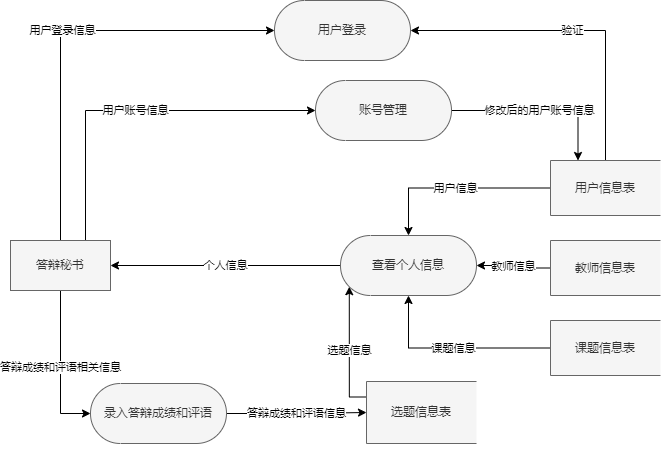

The diagram above was exported from draw.io. Its source (the exported page's mxGraphModel, read from the mxfile embedded in the PNG):
<mxGraphModel dx="1008" dy="1358" grid="1" gridSize="10" guides="1" tooltips="1" connect="1" arrows="1" fold="1" page="1" pageScale="1" pageWidth="827" pageHeight="1169" math="0" shadow="0">
  <root>
    <mxCell id="0" />
    <mxCell id="1" parent="0" />
    <mxCell id="6UEYhTfmVz-Z-PMS-RFD-1" value="用户登录信息" style="edgeStyle=orthogonalEdgeStyle;rounded=0;orthogonalLoop=1;jettySize=auto;html=1;exitX=0.5;exitY=0;exitDx=0;exitDy=0;entryX=0;entryY=0.5;entryDx=0;entryDy=0;entryPerimeter=0;" parent="1" source="6UEYhTfmVz-Z-PMS-RFD-12" target="6UEYhTfmVz-Z-PMS-RFD-13" edge="1">
      <mxGeometry relative="1" as="geometry" />
    </mxCell>
    <mxCell id="6UEYhTfmVz-Z-PMS-RFD-2" value="用户账号信息" style="edgeStyle=orthogonalEdgeStyle;rounded=0;orthogonalLoop=1;jettySize=auto;html=1;exitX=0.75;exitY=0;exitDx=0;exitDy=0;entryX=0;entryY=0.5;entryDx=0;entryDy=0;entryPerimeter=0;" parent="1" source="6UEYhTfmVz-Z-PMS-RFD-12" target="6UEYhTfmVz-Z-PMS-RFD-24" edge="1">
      <mxGeometry relative="1" as="geometry" />
    </mxCell>
    <mxCell id="Ac5ji3fU2DWtgQkSGAtZ-12" value="答辩成绩和评语相关信息" style="edgeStyle=orthogonalEdgeStyle;rounded=0;orthogonalLoop=1;jettySize=auto;html=1;exitX=0.5;exitY=1;exitDx=0;exitDy=0;entryX=0;entryY=0.5;entryDx=0;entryDy=0;entryPerimeter=0;" edge="1" parent="1" source="6UEYhTfmVz-Z-PMS-RFD-12" target="Ac5ji3fU2DWtgQkSGAtZ-10">
      <mxGeometry relative="1" as="geometry" />
    </mxCell>
    <mxCell id="6UEYhTfmVz-Z-PMS-RFD-12" value="答辩秘书" style="html=1;dashed=0;whiteSpace=wrap;fillColor=#f5f5f5;fontColor=#333333;strokeColor=#666666;" parent="1" vertex="1">
      <mxGeometry x="40" y="410" width="100" height="50" as="geometry" />
    </mxCell>
    <mxCell id="6UEYhTfmVz-Z-PMS-RFD-13" value="用户登录" style="html=1;dashed=0;whiteSpace=wrap;shape=mxgraph.dfd.start;fillColor=#f5f5f5;fontColor=#333333;strokeColor=#666666;" parent="1" vertex="1">
      <mxGeometry x="304" y="170" width="136" height="60" as="geometry" />
    </mxCell>
    <mxCell id="6UEYhTfmVz-Z-PMS-RFD-14" value="验证" style="edgeStyle=orthogonalEdgeStyle;rounded=0;orthogonalLoop=1;jettySize=auto;html=1;exitX=0.5;exitY=0;exitDx=0;exitDy=0;entryX=1;entryY=0.5;entryDx=0;entryDy=0;entryPerimeter=0;" parent="1" source="6UEYhTfmVz-Z-PMS-RFD-16" target="6UEYhTfmVz-Z-PMS-RFD-13" edge="1">
      <mxGeometry relative="1" as="geometry" />
    </mxCell>
    <mxCell id="6UEYhTfmVz-Z-PMS-RFD-15" value="用户信息" style="edgeStyle=orthogonalEdgeStyle;rounded=0;orthogonalLoop=1;jettySize=auto;html=1;" parent="1" source="6UEYhTfmVz-Z-PMS-RFD-16" target="6UEYhTfmVz-Z-PMS-RFD-22" edge="1">
      <mxGeometry relative="1" as="geometry" />
    </mxCell>
    <mxCell id="6UEYhTfmVz-Z-PMS-RFD-16" value="用户信息表" style="html=1;dashed=0;whiteSpace=wrap;shape=partialRectangle;right=0;fillColor=#f5f5f5;fontColor=#333333;strokeColor=#666666;" parent="1" vertex="1">
      <mxGeometry x="580" y="330" width="110" height="55" as="geometry" />
    </mxCell>
    <mxCell id="6UEYhTfmVz-Z-PMS-RFD-17" value="教师信息" style="edgeStyle=orthogonalEdgeStyle;rounded=0;orthogonalLoop=1;jettySize=auto;html=1;exitX=0;exitY=0.5;exitDx=0;exitDy=0;entryX=1;entryY=0.5;entryDx=0;entryDy=0;entryPerimeter=0;" parent="1" source="6UEYhTfmVz-Z-PMS-RFD-18" target="6UEYhTfmVz-Z-PMS-RFD-22" edge="1">
      <mxGeometry relative="1" as="geometry" />
    </mxCell>
    <mxCell id="6UEYhTfmVz-Z-PMS-RFD-18" value="教师信息表" style="html=1;dashed=0;whiteSpace=wrap;shape=partialRectangle;right=0;fillColor=#f5f5f5;fontColor=#333333;strokeColor=#666666;" parent="1" vertex="1">
      <mxGeometry x="580" y="410" width="110" height="55" as="geometry" />
    </mxCell>
    <mxCell id="6UEYhTfmVz-Z-PMS-RFD-19" value="课题信息" style="edgeStyle=orthogonalEdgeStyle;rounded=0;orthogonalLoop=1;jettySize=auto;html=1;exitX=0;exitY=0.5;exitDx=0;exitDy=0;entryX=0.5;entryY=0.5;entryDx=0;entryDy=30;entryPerimeter=0;" parent="1" source="6UEYhTfmVz-Z-PMS-RFD-20" target="6UEYhTfmVz-Z-PMS-RFD-22" edge="1">
      <mxGeometry relative="1" as="geometry">
        <mxPoint x="390" y="470" as="targetPoint" />
      </mxGeometry>
    </mxCell>
    <mxCell id="6UEYhTfmVz-Z-PMS-RFD-20" value="课题信息表" style="html=1;dashed=0;whiteSpace=wrap;shape=partialRectangle;right=0;fillColor=#f5f5f5;fontColor=#333333;strokeColor=#666666;" parent="1" vertex="1">
      <mxGeometry x="580" y="490" width="110" height="55" as="geometry" />
    </mxCell>
    <mxCell id="6UEYhTfmVz-Z-PMS-RFD-21" value="个人信息" style="edgeStyle=orthogonalEdgeStyle;rounded=0;orthogonalLoop=1;jettySize=auto;html=1;exitX=0;exitY=0.5;exitDx=0;exitDy=0;exitPerimeter=0;entryX=1;entryY=0.5;entryDx=0;entryDy=0;" parent="1" source="6UEYhTfmVz-Z-PMS-RFD-22" target="6UEYhTfmVz-Z-PMS-RFD-12" edge="1">
      <mxGeometry relative="1" as="geometry" />
    </mxCell>
    <mxCell id="6UEYhTfmVz-Z-PMS-RFD-22" value="查看个人信息" style="html=1;dashed=0;whiteSpace=wrap;shape=mxgraph.dfd.start;fillColor=#f5f5f5;fontColor=#333333;strokeColor=#666666;" parent="1" vertex="1">
      <mxGeometry x="370" y="405" width="136" height="60" as="geometry" />
    </mxCell>
    <mxCell id="6UEYhTfmVz-Z-PMS-RFD-23" value="修改后的用户账号信息" style="edgeStyle=orthogonalEdgeStyle;rounded=0;orthogonalLoop=1;jettySize=auto;html=1;exitX=1;exitY=0.5;exitDx=0;exitDy=0;exitPerimeter=0;entryX=0.25;entryY=0;entryDx=0;entryDy=0;" parent="1" source="6UEYhTfmVz-Z-PMS-RFD-24" target="6UEYhTfmVz-Z-PMS-RFD-16" edge="1">
      <mxGeometry relative="1" as="geometry" />
    </mxCell>
    <mxCell id="6UEYhTfmVz-Z-PMS-RFD-24" value="账号管理" style="html=1;dashed=0;whiteSpace=wrap;shape=mxgraph.dfd.start;fillColor=#f5f5f5;fontColor=#333333;strokeColor=#666666;" parent="1" vertex="1">
      <mxGeometry x="345" y="250" width="136" height="60" as="geometry" />
    </mxCell>
    <mxCell id="Ac5ji3fU2DWtgQkSGAtZ-18" value="选题信息" style="edgeStyle=orthogonalEdgeStyle;rounded=0;orthogonalLoop=1;jettySize=auto;html=1;exitX=0;exitY=0.25;exitDx=0;exitDy=0;entryX=0;entryY=0;entryDx=8.79;entryDy=51.209999999999994;entryPerimeter=0;" edge="1" parent="1" source="6UEYhTfmVz-Z-PMS-RFD-26" target="6UEYhTfmVz-Z-PMS-RFD-22">
      <mxGeometry relative="1" as="geometry">
        <Array as="points">
          <mxPoint x="379" y="566" />
        </Array>
      </mxGeometry>
    </mxCell>
    <mxCell id="6UEYhTfmVz-Z-PMS-RFD-26" value="选题信息表" style="html=1;dashed=0;whiteSpace=wrap;shape=partialRectangle;right=0;fillColor=#f5f5f5;fontColor=#333333;strokeColor=#666666;" parent="1" vertex="1">
      <mxGeometry x="396" y="551" width="110" height="62" as="geometry" />
    </mxCell>
    <mxCell id="Ac5ji3fU2DWtgQkSGAtZ-13" value="答辩成绩和评语信息" style="edgeStyle=orthogonalEdgeStyle;rounded=0;orthogonalLoop=1;jettySize=auto;html=1;exitX=1;exitY=0.5;exitDx=0;exitDy=0;exitPerimeter=0;" edge="1" parent="1" source="Ac5ji3fU2DWtgQkSGAtZ-10" target="6UEYhTfmVz-Z-PMS-RFD-26">
      <mxGeometry relative="1" as="geometry" />
    </mxCell>
    <mxCell id="Ac5ji3fU2DWtgQkSGAtZ-10" value="录入答辩成绩和评语" style="html=1;dashed=0;whiteSpace=wrap;shape=mxgraph.dfd.start;fillColor=#f5f5f5;fontColor=#333333;strokeColor=#666666;" vertex="1" parent="1">
      <mxGeometry x="120" y="553" width="136" height="60" as="geometry" />
    </mxCell>
    <mxCell id="Ac5ji3fU2DWtgQkSGAtZ-14" style="edgeStyle=orthogonalEdgeStyle;rounded=0;orthogonalLoop=1;jettySize=auto;html=1;exitX=0.5;exitY=1;exitDx=0;exitDy=0;" edge="1" parent="1" source="6UEYhTfmVz-Z-PMS-RFD-26" target="6UEYhTfmVz-Z-PMS-RFD-26">
      <mxGeometry relative="1" as="geometry" />
    </mxCell>
  </root>
</mxGraphModel>